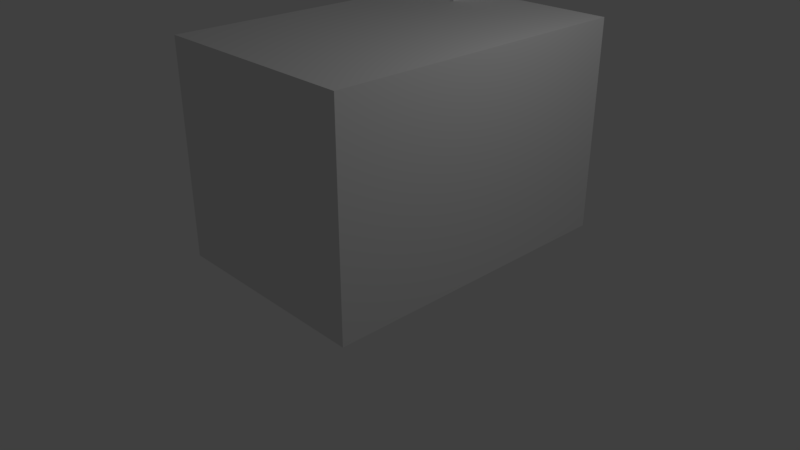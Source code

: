 # Source: horizon_bank.blend  (saved by Blender 2.78.0; exported with 4.5.12 LTS)
import bpy
from mathutils import Matrix  # noqa: F401  (used for matrix-valued properties, if any)

bpy.ops.wm.read_factory_settings(use_empty=True)
scene = bpy.context.scene
scene.name = 'Scene'

# ---- collections
col_collection_1 = bpy.data.collections.new('Collection 1'); scene.collection.children.link(col_collection_1)

# ---- materials (node trees are filled in below, after node groups)
mat_material = bpy.data.materials.new('Material')
mat_material.alpha_threshold = 0.0
mat_material.use_transparent_shadow = False
mat_material.roughness = 0.5
mat_material.line_color = (0.0, 0.0, 0.0, 1.0)

# ---- material node trees

# ---- world
world_world = bpy.data.worlds.new('World'); scene.world = world_world
world_world.color = (0.05088, 0.05088, 0.05088)
world_world.use_sun_shadow = False
world_world.sun_shadow_jitter_overblur = 0.0
world_world.cycles.sampling_method = 'MANUAL'

# ---- cameras
cam_camera = bpy.data.cameras.new('Camera')
cam_camera.clip_end = 100.0
cam_camera.lens = 35.0
cam_camera.sensor_width = 32.0
cam_camera.sensor_height = 18.0
cam_camera.ortho_scale = 7.314
cam_camera.dof.focus_distance = 0.0
cam_camera.dof.aperture_fstop = 128.0

# ---- lights
light_lamp = bpy.data.lights.new('Lamp', 'POINT')
light_lamp.transmission_factor = 0.0
light_lamp.cutoff_distance = 30.0
light_lamp.energy = 100.0
light_lamp.shadow_buffer_clip_start = 1.001
light_lamp.shadow_soft_size = 0.1
light_lamp.shadow_maximum_resolution = 0.006
light_lamp.use_absolute_resolution = True

# ---- meshes
me_cube = bpy.data.meshes.new('Cube')
me_cube.from_pydata([(1.418, 2.633, -0.9766), (1.418, -1.628, -0.9766), (-1.418, -1.628, -0.9766), (-1.418, 2.633, -0.9766), (1.418, 2.633, 1.86), (1.418, -1.628, 1.86), (-1.418, -1.628, 1.86), (-1.418, 2.633, 1.86), (0.7091, 2.633, -0.9766), (2.384e-07, 2.633, -0.9766), (-0.4566, 2.633, -0.9766), (0.7091, -1.628, -0.9766), (-1.192e-07, -1.628, -0.9766), (-0.4566, -1.628, -0.9766), (0.7091, 2.633, 1.86), (3.576e-07, 2.633, 1.86), (-0.4566, 2.633, 1.86), (0.7091, -1.628, 1.86), (-7.153e-07, -1.628, 1.86), (-0.4566, -1.628, 1.86), (1.418, 1.937, -0.9766), (1.418, 0.5024, -0.9766), (1.418, -0.5629, -0.9766), (-1.418, -0.5629, -0.9766), (-1.418, 0.5024, -0.9766), (-1.418, 1.937, -0.9766), (1.418, 1.937, 1.86), (1.418, 0.5024, 1.86), (1.418, -0.5629, 1.86), (-1.418, -0.5629, 1.86), (-1.418, 0.5024, 1.86), (-1.418, 1.937, 1.86), (0.7091, 1.937, 1.86), (0.7091, 0.5024, 1.86), (0.7091, -0.5629, 1.86), (8.941e-08, 1.937, 1.86), (-1.788e-07, 0.5024, 1.86), (-4.47e-07, -0.5629, 1.86), (-0.4566, 1.937, 1.86), (-0.4566, 0.5024, 1.86), (-0.4566, -0.5629, 1.86), (0.7091, -0.5629, -0.9766), (0.7091, 0.5024, -0.9766), (0.7091, 1.937, -0.9766), (-2.98e-08, -0.5629, -0.9766), (5.96e-08, 0.5024, -0.9766), (1.49e-07, 1.937, -0.9766), (-0.4566, -0.5629, -0.9766), (-0.4566, 0.5024, -0.9766), (-0.4566, 1.937, -0.9766), (-0.4566, 2.633, 2.678), (-1.418, 2.633, 2.678), (-1.418, 1.937, 2.678), (-0.4566, 1.937, 2.678)], [], [(47, 13, 2, 23), (40, 29, 6, 19), (22, 28, 5, 1), (13, 19, 6, 2), (25, 31, 7, 3), (16, 10, 3, 7), (4, 0, 8, 14), (14, 8, 9, 15), (15, 9, 10, 16), (1, 5, 17, 11), (11, 17, 18, 12), (12, 18, 19, 13), (28, 34, 17, 5), (34, 37, 18, 17), (37, 40, 19, 18), (22, 1, 11, 41), (41, 11, 12, 44), (44, 12, 13, 47), (9, 46, 49, 10), (46, 45, 48, 49), (45, 44, 47, 48), (8, 43, 46, 9), (43, 42, 45, 46), (42, 41, 44, 45), (0, 20, 43, 8), (20, 21, 42, 43), (21, 22, 41, 42), (15, 16, 38, 35), (35, 38, 39, 36), (36, 39, 40, 37), (14, 15, 35, 32), (32, 35, 36, 33), (33, 36, 37, 34), (4, 14, 32, 26), (26, 32, 33, 27), (27, 33, 34, 28), (2, 6, 29, 23), (23, 29, 30, 24), (24, 30, 31, 25), (0, 4, 26, 20), (20, 26, 27, 21), (21, 27, 28, 22), (38, 16, 50, 53), (38, 31, 30, 39), (39, 30, 29, 40), (10, 49, 25, 3), (49, 48, 24, 25), (48, 47, 23, 24), (50, 51, 52, 53), (31, 38, 53, 52), (7, 31, 52, 51), (16, 7, 51, 50)])
me_cube.materials.append(mat_material)
me_cube.use_remesh_preserve_volume = False
me_cube.use_remesh_preserve_attributes = False
me_cube.use_mirror_vertex_groups = False
me_cube.update()

# ---- objects
ob_cube = bpy.data.objects.new('Cube', me_cube)
ob_lamp = bpy.data.objects.new('Lamp', light_lamp)
ob_camera = bpy.data.objects.new('Camera', cam_camera)

# ---- transforms, parenting, visibility, modifiers, constraints
ob_cube.location = (0.0, 0.0, 1.0)
ob_cube.lock_rotations_4d = False
ob_cube.empty_display_type = 'ARROWS'
ob_cube.lineart.crease_threshold = 0.0
ob_lamp.location = (4.076, 1.005, 5.904)
ob_lamp.rotation_euler = (0.6503, 0.05522, 1.866)
ob_lamp.lock_rotations_4d = False
ob_lamp.empty_display_type = 'ARROWS'
ob_lamp.color = (0.0, 0.0, 0.0, 0.0)
ob_lamp.lineart.crease_threshold = 0.0
ob_camera.location = (7.481, -6.508, 5.344)
ob_camera.rotation_euler = (1.109, 0.0, 0.8149)
ob_camera.lock_rotations_4d = False
ob_camera.empty_display_type = 'ARROWS'
ob_camera.color = (0.0, 0.0, 0.0, 0.0)
ob_camera.display_type = 'WIRE'
ob_camera.lineart.crease_threshold = 0.0

# ---- collection membership
col_collection_1.objects.link(ob_cube)
col_collection_1.objects.link(ob_lamp)
col_collection_1.objects.link(ob_camera)

# ---- scene / render settings (as saved in the file)
scene.camera = ob_camera
scene.frame_start = 1; scene.frame_end = 250; scene.frame_set(1)
scene.render.engine = 'BLENDER_EEVEE_NEXT'
scene.render.resolution_percentage = 50
scene.render.dither_intensity = 0.0
scene.cycles.use_denoising = False
scene.cycles.samples = 128
scene.cycles.sampling_pattern = 'TABULATED_SOBOL'
scene.cycles.light_sampling_threshold = 0.0
scene.cycles.use_adaptive_sampling = False
scene.cycles.use_light_tree = False
scene.cycles.blur_glossy = 0.0
scene.cycles.sample_clamp_indirect = 0.0
scene.view_settings.view_transform = 'Standard'
bpy.context.view_layer.update()

